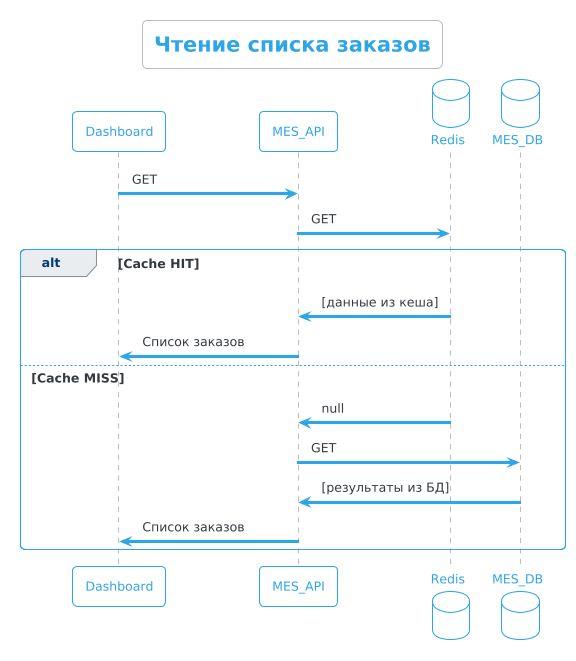

The diagram above was rendered by PlantUML. Its source (embedded in the PNG):
@startuml
!theme cerulean-outline
title Чтение списка заказов

participant Dashboard
participant MES_API
database Redis
database MES_DB

Dashboard -> MES_API: GET
MES_API -> Redis: GET

alt Cache HIT
    Redis -> MES_API: [данные из кеша]
    MES_API -> Dashboard: Список заказов
else Cache MISS
    Redis -> MES_API: null
    MES_API -> MES_DB: GET
    MES_DB -> MES_API: [результаты из БД]
    MES_API -> Dashboard: Список заказов
end
@enduml